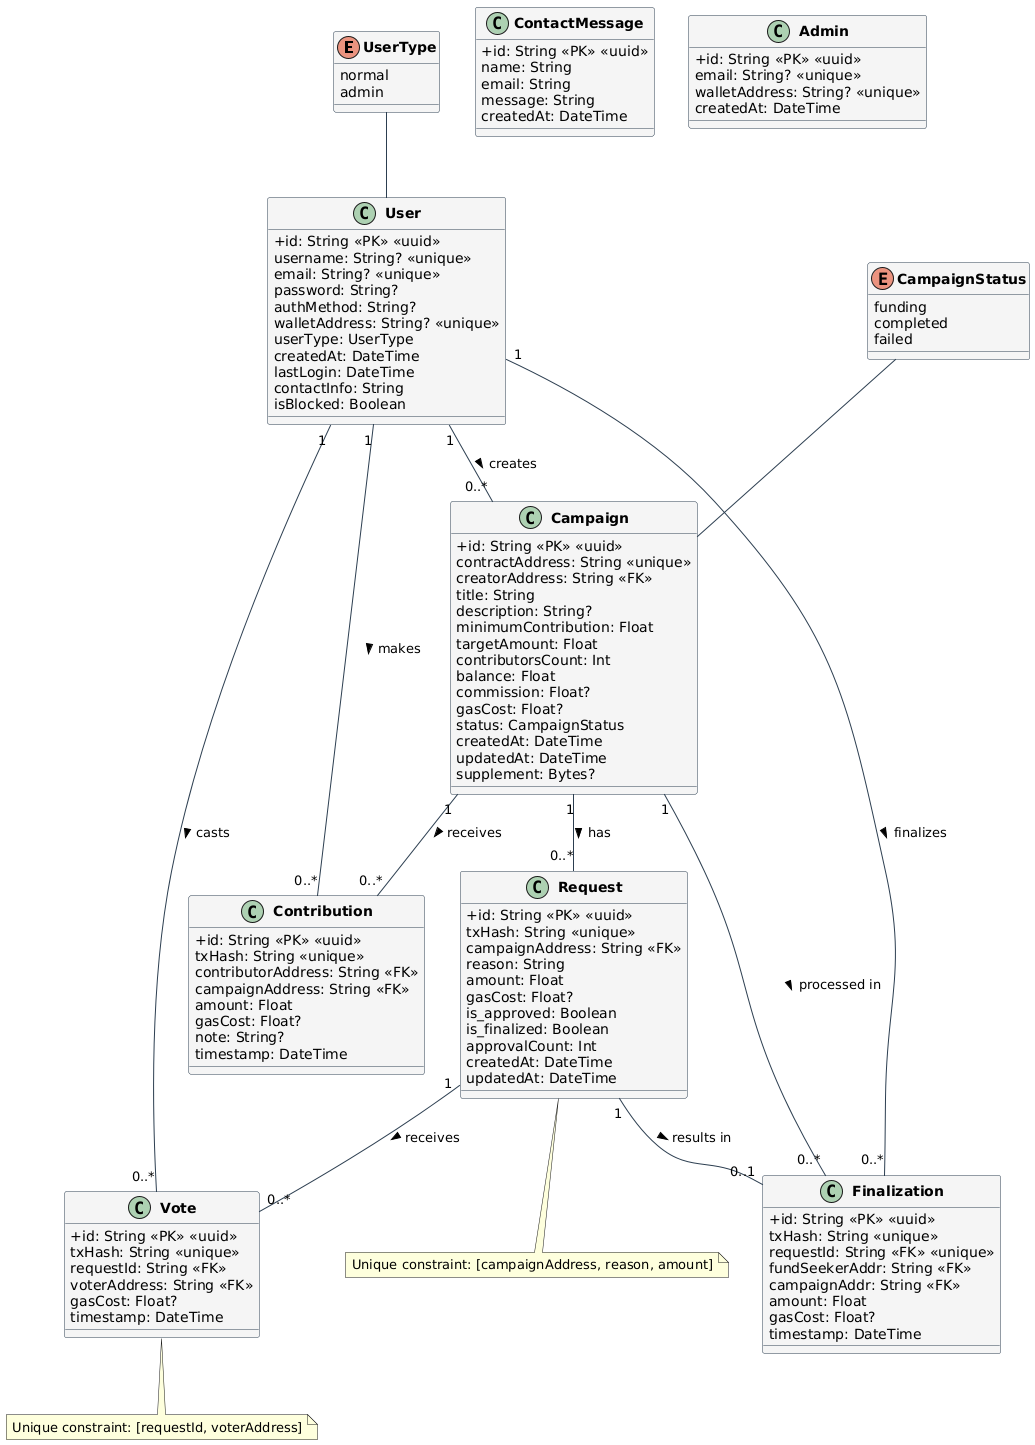

The diagram above was rendered by PlantUML. Its source (embedded in the PNG):
@startuml
' Styling
skinparam classAttributeIconSize 0
skinparam classFontStyle bold
skinparam classFontSize 14
skinparam classBackgroundColor #f5f5f5
skinparam classBorderColor #2c3e50
skinparam arrowColor #2c3e50

' Enums
enum UserType {
  normal
  admin
}

enum CampaignStatus {
  funding
  completed
  failed
}

' Classes
class User {
  +id: String <<PK>> <<uuid>>
  username: String? <<unique>>
  email: String? <<unique>>
  password: String?
  authMethod: String?
  walletAddress: String? <<unique>>
  userType: UserType
  createdAt: DateTime
  lastLogin: DateTime
  contactInfo: String
  isBlocked: Boolean
}

class Campaign {
  +id: String <<PK>> <<uuid>>
  contractAddress: String <<unique>>
  creatorAddress: String <<FK>>
  title: String
  description: String?
  minimumContribution: Float
  targetAmount: Float
  contributorsCount: Int
  balance: Float
  commission: Float?
  gasCost: Float?
  status: CampaignStatus
  createdAt: DateTime
  updatedAt: DateTime
  supplement: Bytes?
}

class Contribution {
  +id: String <<PK>> <<uuid>>
  txHash: String <<unique>>
  contributorAddress: String <<FK>>
  campaignAddress: String <<FK>>
  amount: Float
  gasCost: Float?
  note: String?
  timestamp: DateTime
}

class Request {
  +id: String <<PK>> <<uuid>>
  txHash: String <<unique>>
  campaignAddress: String <<FK>>
  reason: String
  amount: Float
  gasCost: Float?
  is_approved: Boolean
  is_finalized: Boolean
  approvalCount: Int
  createdAt: DateTime
  updatedAt: DateTime
}

class Vote {
  +id: String <<PK>> <<uuid>>
  txHash: String <<unique>>
  requestId: String <<FK>>
  voterAddress: String <<FK>>
  gasCost: Float?
  timestamp: DateTime
}

class Finalization {
  +id: String <<PK>> <<uuid>>
  txHash: String <<unique>>
  requestId: String <<FK>> <<unique>>
  fundSeekerAddr: String <<FK>>
  campaignAddr: String <<FK>>
  amount: Float
  gasCost: Float?
  timestamp: DateTime
}

class ContactMessage {
  +id: String <<PK>> <<uuid>>
  name: String
  email: String
  message: String
  createdAt: DateTime
}

class Admin {
  +id: String <<PK>> <<uuid>>
  email: String? <<unique>>
  walletAddress: String? <<unique>>
  createdAt: DateTime
}

' Relationships
User "1" -- "0..*" Campaign : creates >
User "1" -- "0..*" Contribution : makes >
User "1" -- "0..*" Vote : casts >
User "1" -- "0..*" Finalization : finalizes >

Campaign "1" -- "0..*" Contribution : receives >
Campaign "1" -- "0..*" Request : has >
Campaign "1" -- "0..*" Finalization : processed in >

Request "1" -- "0..*" Vote : receives >
Request "1" -- "0..1" Finalization : results in >

UserType -- User
CampaignStatus -- Campaign

' Unique constraints
note "Unique constraint: [requestId, voterAddress]" as VoteUnique
Vote .. VoteUnique

note "Unique constraint: [campaignAddress, reason, amount]" as RequestUnique
Request .. RequestUnique
@enduml